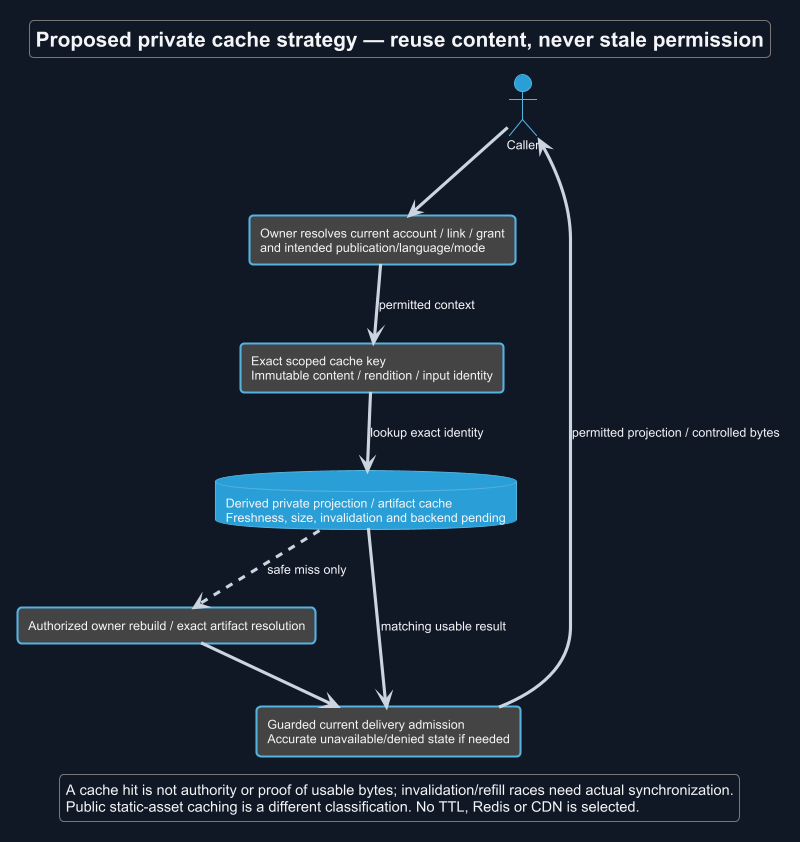

The diagram above was rendered by PlantUML. Its source (embedded in the PNG):
@startuml
!theme cyborg
skinparam backgroundColor #111827
skinparam defaultFontColor #F3F4F6
skinparam ArrowColor #CBD5E1
title Proposed private cache strategy — reuse content, never stale permission
skinparam backgroundColor #111827
skinparam shadowing false
skinparam defaultFontName Arial

actor Caller
rectangle "Owner resolves current account / link / grant\nand intended publication/language/mode" as A
rectangle "Exact scoped cache key\nImmutable content / rendition / input identity" as K
database "Derived private projection / artifact cache\nFreshness, size, invalidation and backend pending" as C
rectangle "Authorized owner rebuild / exact artifact resolution" as R
rectangle "Guarded current delivery admission\nAccurate unavailable/denied state if needed" as D
Caller --> A
A --> K : permitted context
K --> C : lookup exact identity
C --> D : matching usable result
C ..> R : safe miss only
R --> D
D --> Caller : permitted projection / controlled bytes
legend bottom
 A cache hit is not authority or proof of usable bytes; invalidation/refill races need actual synchronization.
 Public static-asset caching is a different classification. No TTL, Redis or CDN is selected.
endlegend
@enduml